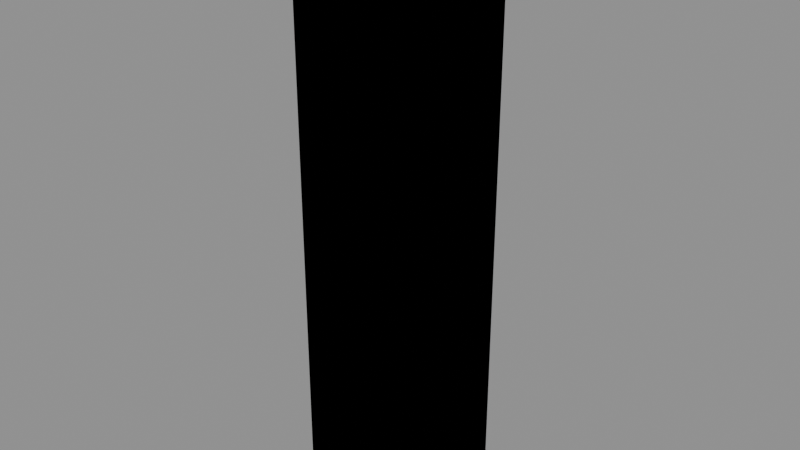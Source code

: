 # Source: KIT_PineBeam_A.blend  (saved by Blender 5.1.30; exported with 4.5.12 LTS)
import bpy
from mathutils import Matrix  # noqa: F401  (used for matrix-valued properties, if any)

bpy.ops.wm.read_factory_settings(use_empty=True)
scene = bpy.context.scene
scene.name = 'SCENE_KIT_PineBeam_A'

# ---- images (referenced by path relative to the original .blend; pixels are not part of the script)
import os
ASSET_DIR = os.environ.get("B2B_ASSET_DIR", "")  # directory of the original .blend (textures are referenced by path, not embedded)
HERE = os.path.dirname(os.path.abspath(__file__))  # packed textures are extracted next to this script under _unpacked/

def load_image(name, relpath, width, height, colorspace="sRGB"):
    """Load a texture the original file referenced (path relative to the .blend, or extracted next to this script)."""
    p = next((c for c in (os.path.join(HERE, relpath), os.path.join(ASSET_DIR, relpath)) if relpath and os.path.exists(c)), "")
    if p:
        img = bpy.data.images.load(p, check_existing=True)
        img.name = name
    else:  # same state as the original file: an image datablock whose file is absent (Cycles renders it pink)
        img = bpy.data.images.new(name, width, height)
        img.source = "FILE"
        img.filepath = "//" + (relpath or name)
    img.colorspace_settings.name = colorspace
    return img
img_tex_pine = load_image('TEX_Pine', '_unpacked/TEX_Pine.2d5628d9.png', 32, 32, 'sRGB')

# ---- materials (node trees are filled in below, after node groups)
mat_mat_pine = bpy.data.materials.new('MAT_Pine')
mat_mat_pine.diffuse_color = (0.58, 0.31, 0.13, 1.0)

# ---- material node trees
mat_mat_pine.use_nodes = True; mat_mat_pine.node_tree.nodes.clear()
_N = mat_mat_pine.node_tree.nodes; _L = mat_mat_pine.node_tree.links
n0 = _N.new('ShaderNodeBsdfPrincipled'); n0.name = 'Principled BSDF'; n0.location = (-200, 100)
n0.inputs[2].default_value = 0.76
n1 = _N.new('ShaderNodeOutputMaterial'); n1.name = 'Material Output'; n1.location = (200, 100)
n2 = _N.new('ShaderNodeTexImage'); n2.name = 'NODE_MAT_Pine_Texture'; n2.location = (0, 0)
n2.image = img_tex_pine
n2.interpolation = 'Closest'
_L.new(n0.outputs[0], n1.inputs[0])
_L.new(n2.outputs[0], n0.inputs[0])
n1.is_active_output = True

# ---- meshes
me_mesh_vis_kit_pinebeam_a_lod0 = bpy.data.meshes.new('MESH_VIS_KIT_PineBeam_A_LOD0')
me_mesh_vis_kit_pinebeam_a_lod0.from_pydata([(-0.25, -0.25, -1.2), (-0.25, -0.25, 1.2), (-0.25, 0.25, -1.2), (-0.25, 0.25, 1.2), (0.25, -0.25, -1.2), (0.25, -0.25, 1.2), (0.25, 0.25, -1.2), (0.25, 0.25, 1.2)], [], [(0, 1, 3, 2), (2, 3, 7, 6), (6, 7, 5, 4), (4, 5, 1, 0), (2, 6, 4, 0), (7, 3, 1, 5)])
_uv = me_mesh_vis_kit_pinebeam_a_lod0.uv_layers.new(name='UV_Authored')
_uv.uv.foreach_set('vector', [0.125, 0.0, 0.125, 1.0, 0.875, 1.0, 0.875, 0.0, 0.875, 0.0, 0.875, 1.0, 0.625, 1.0, 0.625, 0.0, 0.625, 0.0, 0.625, 1.0, 0.375, 1.0, 0.375, 0.0, 0.375, 0.0, 0.375, 1.0, 0.125, 1.0, 0.125, 0.0, 0.875, 0.0, 0.625, 0.0, 0.375, 0.0, 0.125, 0.0, 0.625, 1.0, 0.875, 1.0, 0.125, 1.0, 0.375, 1.0])
me_mesh_vis_kit_pinebeam_a_lod0.materials.append(mat_mat_pine)
me_mesh_vis_kit_pinebeam_a_lod0.update()
me_mesh_vis_kit_pinebeam_a_lod1 = bpy.data.meshes.new('MESH_VIS_KIT_PineBeam_A_LOD1')
me_mesh_vis_kit_pinebeam_a_lod1.from_pydata([(-0.25, -0.25, -1.2), (-0.25, -0.25, 1.2), (-0.25, 0.25, -1.2), (-0.25, 0.25, 1.2), (0.25, -0.25, -1.2), (0.25, -0.25, 1.2), (0.25, 0.25, -1.2), (0.25, 0.25, 1.2)], [], [(0, 1, 3, 2), (2, 3, 7, 6), (6, 7, 5, 4), (4, 5, 1, 0), (2, 6, 4, 0), (7, 3, 1, 5)])
_uv = me_mesh_vis_kit_pinebeam_a_lod1.uv_layers.new(name='UV_Authored')
_uv.uv.foreach_set('vector', [0.125, 0.0, 0.125, 1.0, 0.875, 1.0, 0.875, 0.0, 0.875, 0.0, 0.875, 1.0, 0.625, 1.0, 0.625, 0.0, 0.625, 0.0, 0.625, 1.0, 0.375, 1.0, 0.375, 0.0, 0.375, 0.0, 0.375, 1.0, 0.125, 1.0, 0.125, 0.0, 0.875, 0.0, 0.625, 0.0, 0.375, 0.0, 0.125, 0.0, 0.625, 1.0, 0.875, 1.0, 0.125, 1.0, 0.375, 1.0])
me_mesh_vis_kit_pinebeam_a_lod1.materials.append(mat_mat_pine)
me_mesh_vis_kit_pinebeam_a_lod1.update()
me_mesh_col_kit_pinebeam_a_hull = bpy.data.meshes.new('MESH_COL_KIT_PineBeam_A_Hull')
me_mesh_col_kit_pinebeam_a_hull.from_pydata([(-0.245, -0.245, -1.176), (-0.245, -0.245, 1.176), (-0.245, 0.245, -1.176), (-0.245, 0.245, 1.176), (0.245, -0.245, -1.176), (0.245, -0.245, 1.176), (0.245, 0.245, -1.176), (0.245, 0.245, 1.176)], [], [(0, 1, 3, 2), (2, 3, 7, 6), (6, 7, 5, 4), (4, 5, 1, 0), (2, 6, 4, 0), (7, 3, 1, 5)])
_uv = me_mesh_col_kit_pinebeam_a_hull.uv_layers.new(name='UV_Authored')
_uv.uv.foreach_set('vector', [0.125, 0.0, 0.125, 1.0, 0.875, 1.0, 0.875, 0.0, 0.875, 0.0, 0.875, 1.0, 0.625, 1.0, 0.625, 0.0, 0.625, 0.0, 0.625, 1.0, 0.375, 1.0, 0.375, 0.0, 0.375, 0.0, 0.375, 1.0, 0.125, 1.0, 0.125, 0.0, 0.875, 0.0, 0.625, 0.0, 0.375, 0.0, 0.125, 0.0, 0.625, 1.0, 0.875, 1.0, 0.125, 1.0, 0.375, 1.0])
me_mesh_col_kit_pinebeam_a_hull.materials.append(mat_mat_pine)
me_mesh_col_kit_pinebeam_a_hull.update()
me_mesh_frag_kit_pinebeam_a_01 = bpy.data.meshes.new('MESH_FRAG_KIT_PineBeam_A_01')
me_mesh_frag_kit_pinebeam_a_01.from_pydata([(-0.105, -0.105, -0.504), (-0.105, -0.105, 0.504), (-0.105, 0.105, -0.504), (-0.105, 0.105, 0.504), (0.105, -0.105, -0.504), (0.105, -0.105, 0.504), (0.105, 0.105, -0.504), (0.105, 0.105, 0.504)], [], [(0, 1, 3, 2), (2, 3, 7, 6), (6, 7, 5, 4), (4, 5, 1, 0), (2, 6, 4, 0), (7, 3, 1, 5)])
_uv = me_mesh_frag_kit_pinebeam_a_01.uv_layers.new(name='UV_Authored')
_uv.uv.foreach_set('vector', [0.125, 0.0, 0.125, 1.0, 0.875, 1.0, 0.875, 0.0, 0.875, 0.0, 0.875, 1.0, 0.625, 1.0, 0.625, 0.0, 0.625, 0.0, 0.625, 1.0, 0.375, 1.0, 0.375, 0.0, 0.375, 0.0, 0.375, 1.0, 0.125, 1.0, 0.125, 0.0, 0.875, 0.0, 0.625, 0.0, 0.375, 0.0, 0.125, 0.0, 0.625, 1.0, 0.875, 1.0, 0.125, 1.0, 0.375, 1.0])
me_mesh_frag_kit_pinebeam_a_01.materials.append(mat_mat_pine)
me_mesh_frag_kit_pinebeam_a_01.update()
me_mesh_frag_kit_pinebeam_a_02 = bpy.data.meshes.new('MESH_FRAG_KIT_PineBeam_A_02')
me_mesh_frag_kit_pinebeam_a_02.from_pydata([(-0.105, -0.105, -0.504), (-0.105, -0.105, 0.504), (-0.105, 0.105, -0.504), (-0.105, 0.105, 0.504), (0.105, -0.105, -0.504), (0.105, -0.105, 0.504), (0.105, 0.105, -0.504), (0.105, 0.105, 0.504)], [], [(0, 1, 3, 2), (2, 3, 7, 6), (6, 7, 5, 4), (4, 5, 1, 0), (2, 6, 4, 0), (7, 3, 1, 5)])
_uv = me_mesh_frag_kit_pinebeam_a_02.uv_layers.new(name='UV_Authored')
_uv.uv.foreach_set('vector', [0.125, 0.0, 0.125, 1.0, 0.875, 1.0, 0.875, 0.0, 0.875, 0.0, 0.875, 1.0, 0.625, 1.0, 0.625, 0.0, 0.625, 0.0, 0.625, 1.0, 0.375, 1.0, 0.375, 0.0, 0.375, 0.0, 0.375, 1.0, 0.125, 1.0, 0.125, 0.0, 0.875, 0.0, 0.625, 0.0, 0.375, 0.0, 0.125, 0.0, 0.625, 1.0, 0.875, 1.0, 0.125, 1.0, 0.375, 1.0])
me_mesh_frag_kit_pinebeam_a_02.materials.append(mat_mat_pine)
me_mesh_frag_kit_pinebeam_a_02.update()

# ---- objects
ob_vis_kit_pinebeam_a_lod0 = bpy.data.objects.new('VIS_KIT_PineBeam_A_LOD0', me_mesh_vis_kit_pinebeam_a_lod0)
ob_vis_kit_pinebeam_a_lod1 = bpy.data.objects.new('VIS_KIT_PineBeam_A_LOD1', me_mesh_vis_kit_pinebeam_a_lod1)
ob_col_kit_pinebeam_a_hull = bpy.data.objects.new('COL_KIT_PineBeam_A_Hull', me_mesh_col_kit_pinebeam_a_hull)
ob_frag_kit_pinebeam_a_01 = bpy.data.objects.new('FRAG_KIT_PineBeam_A_01', me_mesh_frag_kit_pinebeam_a_01)
ob_frag_kit_pinebeam_a_02 = bpy.data.objects.new('FRAG_KIT_PineBeam_A_02', me_mesh_frag_kit_pinebeam_a_02)
ob_socket_kit_pinebeam_a_forward = bpy.data.objects.new('SOCKET_KIT_PineBeam_A_Forward', None)

# ---- transforms, parenting, visibility, modifiers, constraints
ob_vis_kit_pinebeam_a_lod0.location = (0.0, 0.0, 0.0)
ob_vis_kit_pinebeam_a_lod1.location = (0.0, 0.0, 0.0)
ob_col_kit_pinebeam_a_hull.location = (0.0, 0.0, 0.0)
ob_frag_kit_pinebeam_a_01.location = (-0.12, 0.0, 0.0)
ob_frag_kit_pinebeam_a_02.location = (0.12, 0.0, 0.0)
ob_socket_kit_pinebeam_a_forward.location = (0.0, -0.25, 0.0)
ob_socket_kit_pinebeam_a_forward.empty_display_type = 'ARROWS'
ob_socket_kit_pinebeam_a_forward.empty_display_size = 0.12

# ---- collection membership
scene.collection.objects.link(ob_vis_kit_pinebeam_a_lod0)
scene.collection.objects.link(ob_vis_kit_pinebeam_a_lod1)
scene.collection.objects.link(ob_col_kit_pinebeam_a_hull)
scene.collection.objects.link(ob_frag_kit_pinebeam_a_01)
scene.collection.objects.link(ob_frag_kit_pinebeam_a_02)
scene.collection.objects.link(ob_socket_kit_pinebeam_a_forward)

# ---- scene / render settings (as saved in the file)
scene.frame_start = 1; scene.frame_end = 250; scene.frame_set(1)
scene.render.engine = 'BLENDER_EEVEE_NEXT'
scene.render.bake_bias = 0.0
scene.render.bake_samples = 0
scene.cycles.sampling_pattern = 'TABULATED_SOBOL'
scene.eevee.use_volume_custom_range = False
bpy.context.view_layer.update()

# ---- added for rendering (the .blend has no active camera and no usable light): camera, sun + grey world if the file has none
cam_auto = bpy.data.cameras.new('AutoCamera')
cam_auto.lens = 50.0
cam_auto.sensor_width = 36.0
cam_auto.clip_end = 1000.0
ob_auto_camera = bpy.data.objects.new('AutoCamera', cam_auto)
scene.collection.objects.link(ob_auto_camera)
ob_auto_camera.location = (2.31491, -2.77789, 1.85193)
ob_auto_camera.rotation_euler = (1.09748, -7.21219e-08, 0.694738)
scene.camera = ob_auto_camera
light_auto_sun = bpy.data.lights.new('AutoSun', 'SUN')
light_auto_sun.energy = 3.0
light_auto_sun.angle = 0.0523599
ob_auto_sun = bpy.data.objects.new('AutoSun', light_auto_sun)
scene.collection.objects.link(ob_auto_sun)
ob_auto_sun.rotation_euler = (0.872665, 0.174533, 0.523599)
if scene.world is None:
    world_auto = bpy.data.worlds.new('AutoWorld')
    world_auto.color = (0.3, 0.3, 0.3)
    scene.world = world_auto
bpy.context.view_layer.update()
